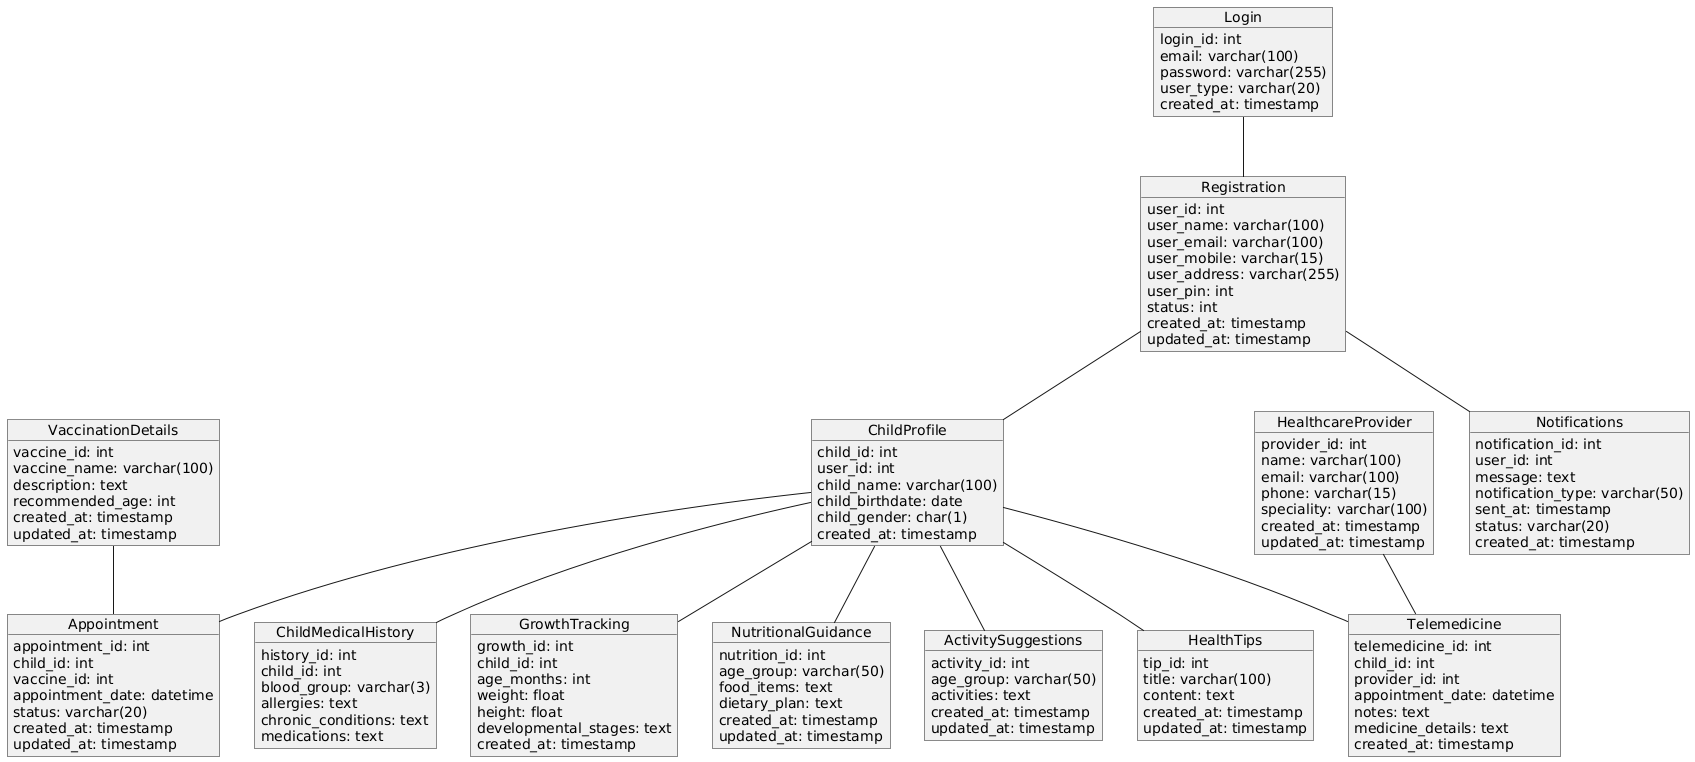

The diagram above was rendered by PlantUML. Its source (embedded in the PNG):
@startuml
object Login {
    login_id: int
    email: varchar(100)
    password: varchar(255)
    user_type: varchar(20)
    created_at: timestamp
}

object Registration {
    user_id: int
    user_name: varchar(100)
    user_email: varchar(100)
    user_mobile: varchar(15)
    user_address: varchar(255)
    user_pin: int
    status: int
    created_at: timestamp
    updated_at: timestamp
}

object ChildProfile {
    child_id: int
    user_id: int
    child_name: varchar(100)
    child_birthdate: date
    child_gender: char(1)
    created_at: timestamp
}

object ChildMedicalHistory {
    history_id: int
    child_id: int
    blood_group: varchar(3)
    allergies: text
    chronic_conditions: text
    medications: text
}

object VaccinationDetails {
    vaccine_id: int
    vaccine_name: varchar(100)
    description: text
    recommended_age: int
    created_at: timestamp
    updated_at: timestamp
}

object Appointment {
    appointment_id: int
    child_id: int
    vaccine_id: int
    appointment_date: datetime
    status: varchar(20)
    created_at: timestamp
    updated_at: timestamp
}

object GrowthTracking {
    growth_id: int
    child_id: int
    age_months: int
    weight: float
    height: float
    developmental_stages: text
    created_at: timestamp
}

object NutritionalGuidance {
    nutrition_id: int
    age_group: varchar(50)
    food_items: text
    dietary_plan: text
    created_at: timestamp
    updated_at: timestamp
}

object ActivitySuggestions {
    activity_id: int
    age_group: varchar(50)
    activities: text
    created_at: timestamp
    updated_at: timestamp
}

object HealthTips {
    tip_id: int
    title: varchar(100)
    content: text
    created_at: timestamp
    updated_at: timestamp
}

object HealthcareProvider {
    provider_id: int
    name: varchar(100)
    email: varchar(100)
    phone: varchar(15)
    speciality: varchar(100)
    created_at: timestamp
    updated_at: timestamp
}

object Telemedicine {
    telemedicine_id: int
    child_id: int
    provider_id: int
    appointment_date: datetime
    notes: text
    medicine_details: text
    created_at: timestamp
}

object Notifications {
    notification_id: int
    user_id: int
    message: text
    notification_type: varchar(50)
    sent_at: timestamp
    status: varchar(20)
    created_at: timestamp
}

Login -- Registration
Registration -- ChildProfile
ChildProfile -- ChildMedicalHistory
ChildProfile -- Appointment
ChildProfile -- GrowthTracking
ChildProfile -- Telemedicine
HealthcareProvider -- Telemedicine
VaccinationDetails -- Appointment
Registration -- Notifications
ChildProfile -- NutritionalGuidance
ChildProfile -- ActivitySuggestions
ChildProfile -- HealthTips
@enduml